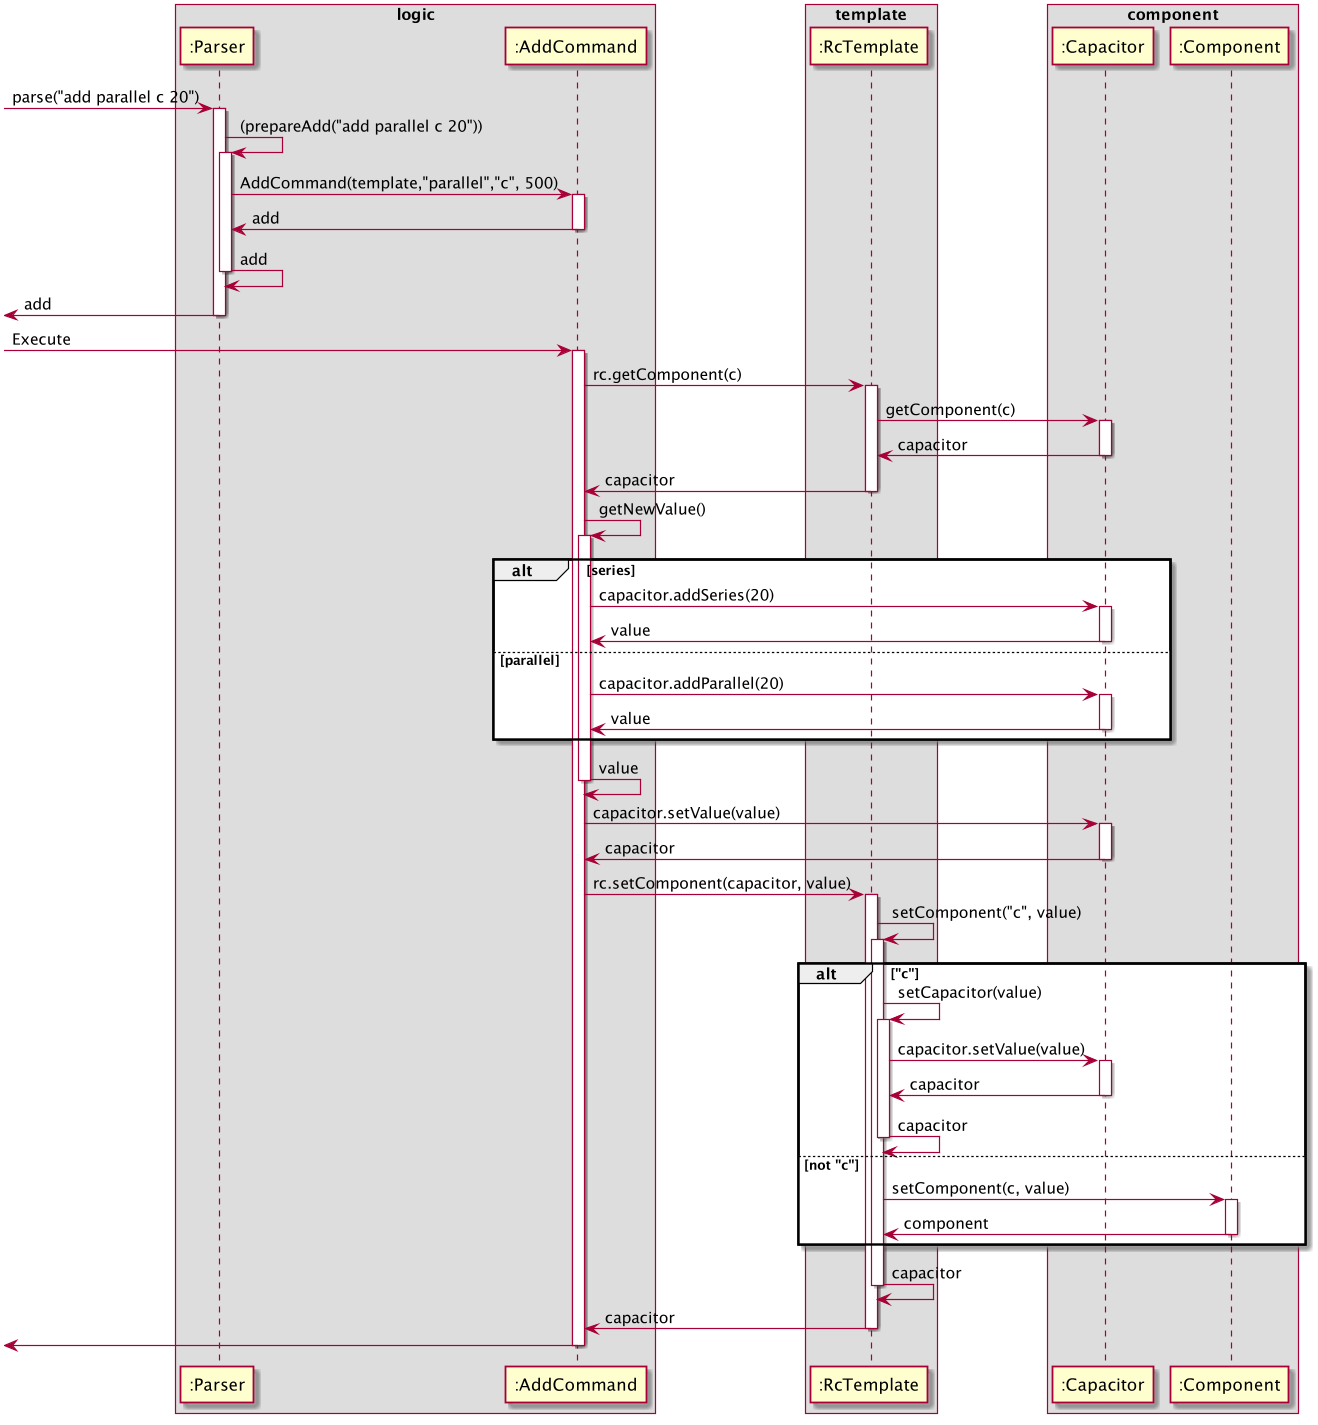

The diagram above was rendered by PlantUML. Its source (embedded in the PNG):
@startuml

box logic
participant ":Parser" as Parser
participant ":AddCommand" as AddCommand
end box

box template
participant ":RcTemplate" as RcTemplate
end box

box component
participant ":Capacitor" as Capacitor
participant ":Component" as Component
end box

[-> Parser : parse("add parallel c 20")
activate Parser

Parser -> Parser : (prepareAdd("add parallel c 20"))
activate Parser

Parser -> AddCommand : AddCommand(template,"parallel","c", 500)
activate AddCommand

Parser <- AddCommand : add
deactivate AddCommand

Parser <- Parser : add
deactivate Parser

[<- Parser : add
deactivate Parser

[-> AddCommand: Execute
activate AddCommand

AddCommand -> RcTemplate : rc.getComponent(c)
activate RcTemplate

RcTemplate -> Capacitor : getComponent(c)
activate Capacitor

RcTemplate <- Capacitor : capacitor
deactivate Capacitor

AddCommand <- RcTemplate : capacitor
deactivate RcTemplate

AddCommand -> AddCommand : getNewValue()
activate AddCommand

alt series
AddCommand -> Capacitor : capacitor.addSeries(20)
activate Capacitor

AddCommand <- Capacitor : value
deactivate Capacitor

else parallel
AddCommand -> Capacitor : capacitor.addParallel(20)
activate Capacitor

AddCommand <- Capacitor : value
deactivate Capacitor
end

AddCommand <- AddCommand : value
deactivate AddCommand

AddCommand -> Capacitor : capacitor.setValue(value)
activate Capacitor

AddCommand <- Capacitor : capacitor
deactivate Capacitor

AddCommand -> RcTemplate: rc.setComponent(capacitor, value)
activate RcTemplate

RcTemplate -> RcTemplate: setComponent("c", value)
activate RcTemplate

alt "c"
RcTemplate -> RcTemplate: setCapacitor(value)
activate RcTemplate

RcTemplate -> Capacitor: capacitor.setValue(value)
activate Capacitor

RcTemplate <- Capacitor: capacitor
deactivate Capacitor

RcTemplate <- RcTemplate: capacitor
deactivate RcTemplate

else not "c"
RcTemplate -> Component: setComponent(c, value)
activate Component

RcTemplate <- Component: component
deactivate Component
end

RcTemplate <- RcTemplate: capacitor
deactivate RcTemplate

AddCommand <- RcTemplate: capacitor
deactivate RcTemplate

[<- AddCommand
deactivate AddCommand





@enduml